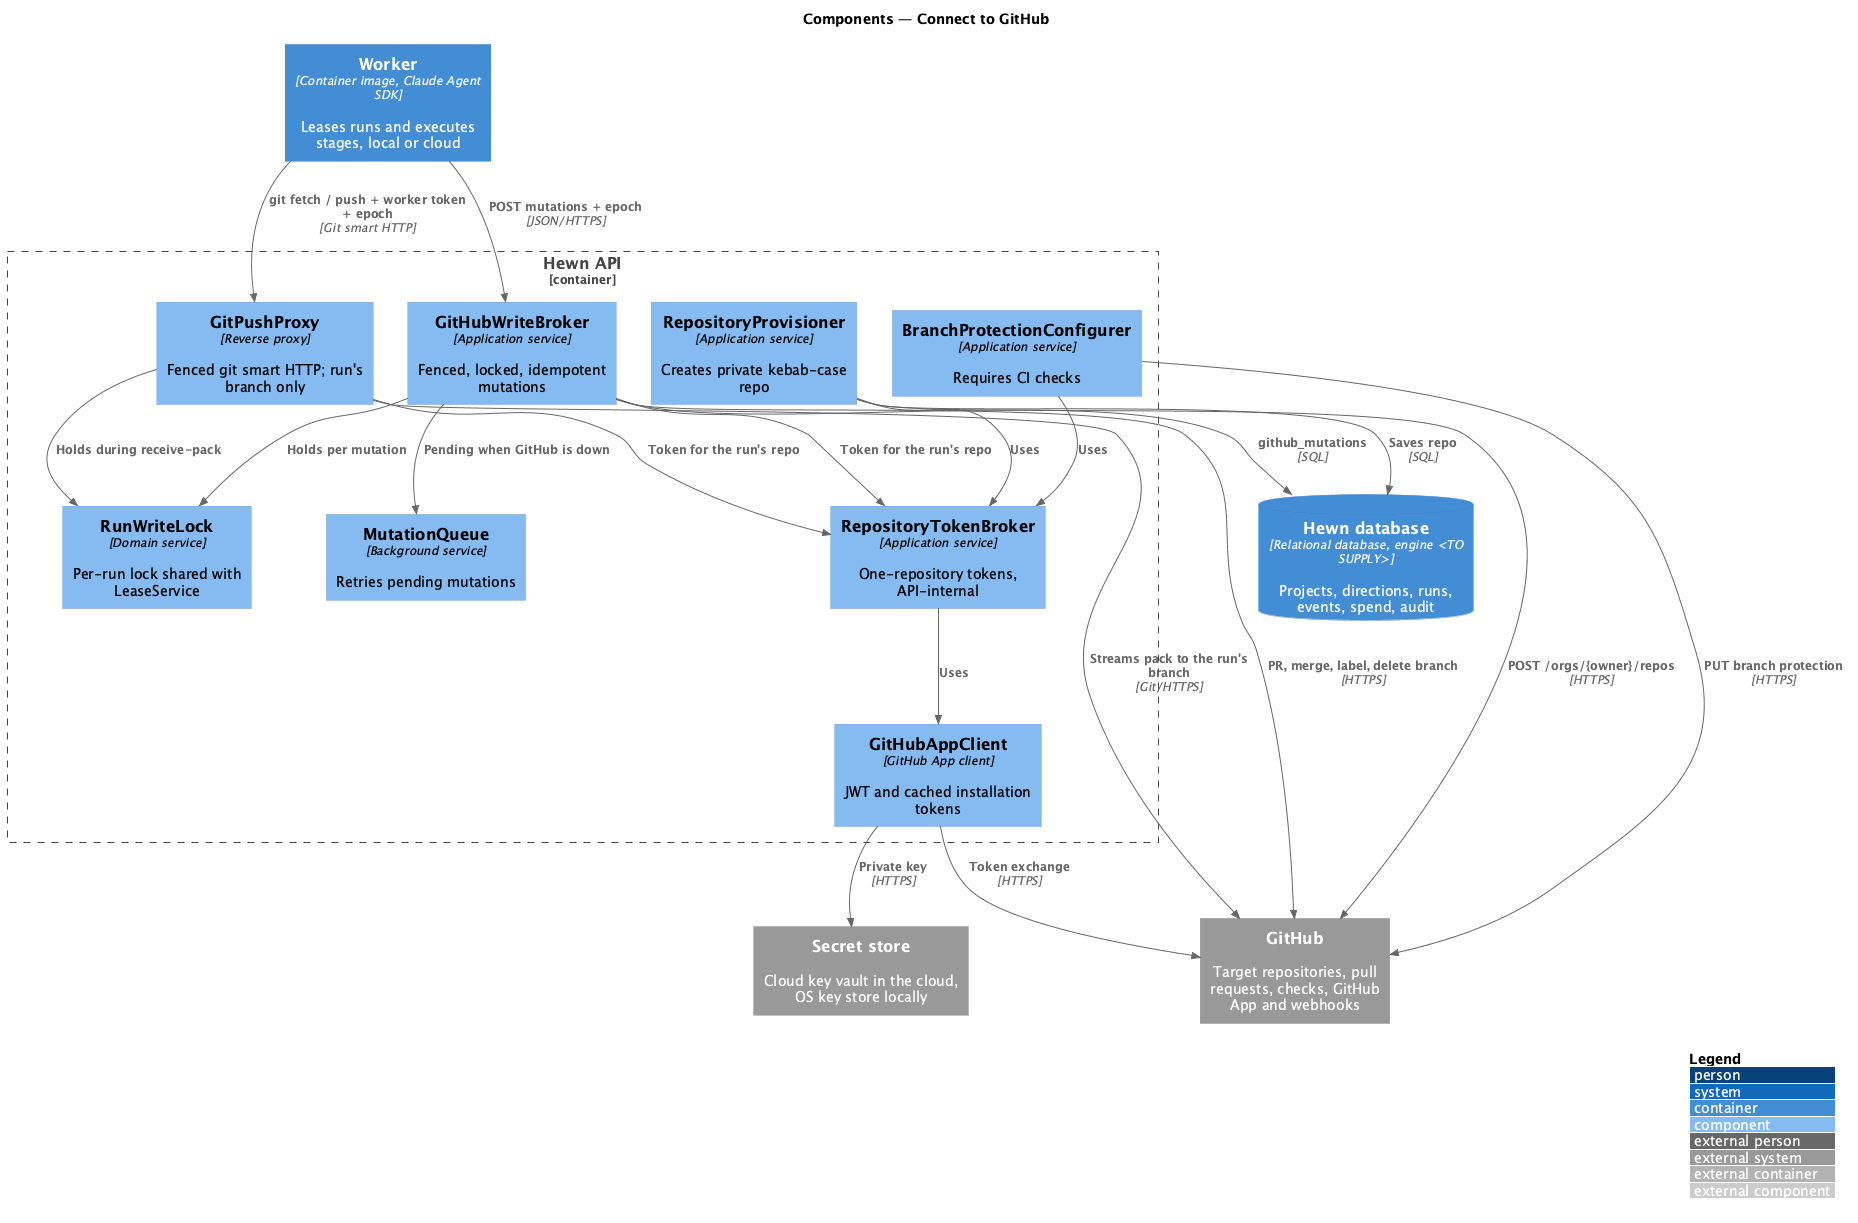

The diagram above was rendered by PlantUML. Its source (embedded in the PNG):
@startuml
!include <C4/C4_Component>
LAYOUT_WITH_LEGEND()
title Components — Connect to GitHub

Container(worker, "Worker", "Container image, Claude Agent SDK", "Leases runs and executes stages, local or cloud")
ContainerDb(db, "Hewn database", "Relational database, engine <TO SUPPLY>", "Projects, directions, runs, events, spend, audit")
Container_Boundary(api_b, "Hewn API") {
  Component(app, "GitHubAppClient", "GitHub App client", "JWT and cached installation tokens")
  Component(tokens, "RepositoryTokenBroker", "Application service", "One-repository tokens, API-internal")
  Component(broker, "GitHubWriteBroker", "Application service", "Fenced, locked, idempotent mutations")
  Component(queue, "MutationQueue", "Background service", "Retries pending mutations")
  Component(proxy, "GitPushProxy", "Reverse proxy", "Fenced git smart HTTP; run's branch only")
  Component(lock, "RunWriteLock", "Domain service", "Per-run lock shared with LeaseService")
  Component(prov, "RepositoryProvisioner", "Application service", "Creates private kebab-case repo")
  Component(bp, "BranchProtectionConfigurer", "Application service", "Requires CI checks")
}
System_Ext(github, "GitHub", "Target repositories, pull requests, checks, GitHub App and webhooks")
System_Ext(vault, "Secret store", "Cloud key vault in the cloud, OS key store locally")

Rel(app, vault, "Private key", "HTTPS")
Rel(app, github, "Token exchange", "HTTPS")
Rel(tokens, app, "Uses")
Rel(worker, proxy, "git fetch / push + worker token + epoch", "Git smart HTTP")
Rel(worker, broker, "POST mutations + epoch", "JSON/HTTPS")
Rel(proxy, lock, "Holds during receive-pack")
Rel(broker, lock, "Holds per mutation")
Rel(broker, queue, "Pending when GitHub is down")
Rel(proxy, tokens, "Token for the run's repo")
Rel(broker, tokens, "Token for the run's repo")
Rel(prov, tokens, "Uses")
Rel(bp, tokens, "Uses")
Rel(proxy, github, "Streams pack to the run's branch", "Git/HTTPS")
Rel(broker, github, "PR, merge, label, delete branch", "HTTPS")
Rel(prov, github, "POST /orgs/{owner}/repos", "HTTPS")
Rel(bp, github, "PUT branch protection", "HTTPS")
Rel(broker, db, "github_mutations", "SQL")
Rel(prov, db, "Saves repo", "SQL")
@enduml